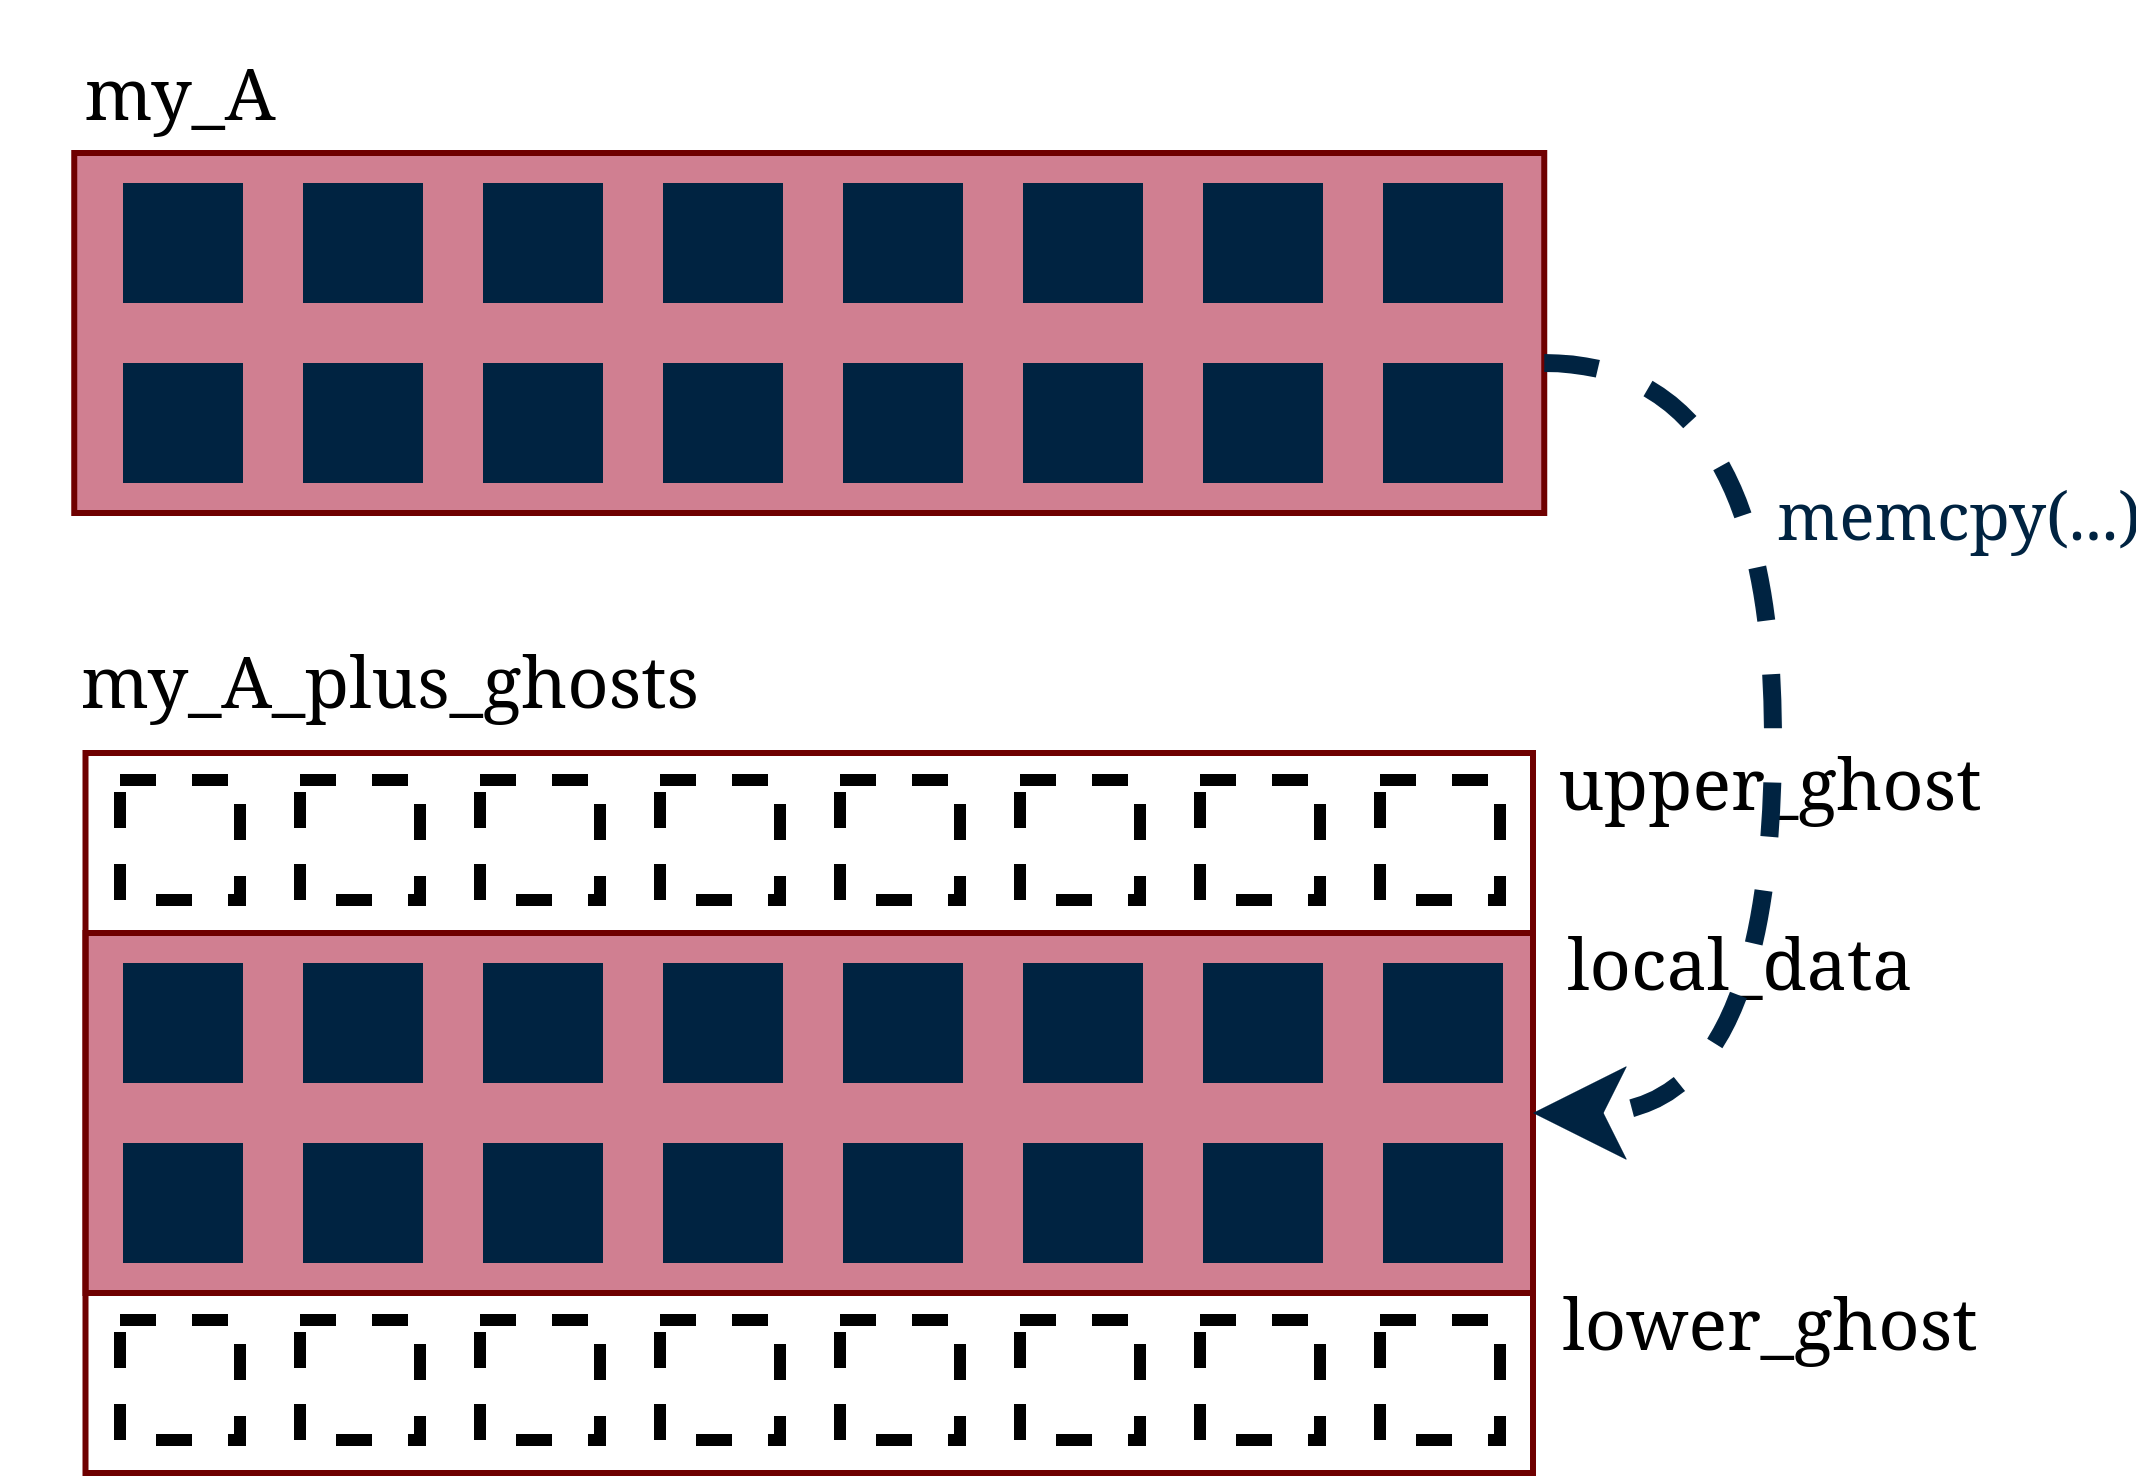

The diagram above was exported from draw.io. Its source (the exported page's mxGraphModel, read from the mxfile embedded in the PNG):
<mxGraphModel dx="879" dy="770" grid="1" gridSize="10" guides="1" tooltips="1" connect="1" arrows="1" fold="1" page="1" pageScale="1" pageWidth="160" pageHeight="90" math="0" shadow="0">
  <root>
    <mxCell id="CVjm3PwoDzOSRi631_Wo-0" />
    <mxCell id="CVjm3PwoDzOSRi631_Wo-1" parent="CVjm3PwoDzOSRi631_Wo-0" />
    <mxCell id="0pGX1wvAsaZkleWlnENn-44" parent="CVjm3PwoDzOSRi631_Wo-1" style="rounded=0;whiteSpace=wrap;html=1;fillColor=#a20025;strokeColor=#6F0000;fontColor=#ffffff;fillOpacity=50;" value="" vertex="1">
      <mxGeometry height="60" width="241.25" x="498.75" y="160" as="geometry" />
    </mxCell>
    <mxCell id="0pGX1wvAsaZkleWlnENn-39" parent="CVjm3PwoDzOSRi631_Wo-1" style="rounded=0;whiteSpace=wrap;html=1;fillColor=#a20025;strokeColor=#6F0000;fontColor=#ffffff;fillOpacity=50;" value="" vertex="1">
      <mxGeometry height="60" width="245" x="496.88" y="30" as="geometry" />
    </mxCell>
    <mxCell id="0pGX1wvAsaZkleWlnENn-42" parent="CVjm3PwoDzOSRi631_Wo-1" style="rounded=0;whiteSpace=wrap;html=1;fillColor=none;strokeColor=#6F0000;fontColor=#ffffff;movable=1;resizable=1;rotatable=1;deletable=1;editable=1;locked=0;connectable=1;" value="" vertex="1">
      <mxGeometry height="120" width="241.25" x="498.75" y="130" as="geometry" />
    </mxCell>
    <mxCell id="CVjm3PwoDzOSRi631_Wo-87" parent="CVjm3PwoDzOSRi631_Wo-1" style="whiteSpace=wrap;html=1;aspect=fixed;fillColor=#002341;fontColor=#ffffff;strokeColor=none;" value="" vertex="1">
      <mxGeometry height="20" width="20" x="505" y="35" as="geometry" />
    </mxCell>
    <mxCell id="CVjm3PwoDzOSRi631_Wo-88" parent="CVjm3PwoDzOSRi631_Wo-1" style="whiteSpace=wrap;html=1;aspect=fixed;fillColor=#002341;fontColor=#ffffff;strokeColor=none;" value="" vertex="1">
      <mxGeometry height="20" width="20" x="535" y="35" as="geometry" />
    </mxCell>
    <mxCell id="CVjm3PwoDzOSRi631_Wo-89" parent="CVjm3PwoDzOSRi631_Wo-1" style="whiteSpace=wrap;html=1;aspect=fixed;fillColor=#002341;fontColor=#ffffff;strokeColor=none;" value="" vertex="1">
      <mxGeometry height="20" width="20" x="595" y="35" as="geometry" />
    </mxCell>
    <mxCell id="CVjm3PwoDzOSRi631_Wo-90" parent="CVjm3PwoDzOSRi631_Wo-1" style="whiteSpace=wrap;html=1;aspect=fixed;fillColor=#002341;fontColor=#ffffff;strokeColor=none;" value="" vertex="1">
      <mxGeometry height="20" width="20" x="565" y="35" as="geometry" />
    </mxCell>
    <mxCell id="CVjm3PwoDzOSRi631_Wo-91" parent="CVjm3PwoDzOSRi631_Wo-1" style="whiteSpace=wrap;html=1;aspect=fixed;fillColor=#002341;fontColor=#ffffff;strokeColor=none;" value="" vertex="1">
      <mxGeometry height="20" width="20" x="625" y="35" as="geometry" />
    </mxCell>
    <mxCell id="CVjm3PwoDzOSRi631_Wo-92" parent="CVjm3PwoDzOSRi631_Wo-1" style="whiteSpace=wrap;html=1;aspect=fixed;fillColor=#002341;fontColor=#ffffff;strokeColor=none;" value="" vertex="1">
      <mxGeometry height="20" width="20" x="655" y="35" as="geometry" />
    </mxCell>
    <mxCell id="CVjm3PwoDzOSRi631_Wo-93" parent="CVjm3PwoDzOSRi631_Wo-1" style="whiteSpace=wrap;html=1;aspect=fixed;fillColor=#002341;fontColor=#ffffff;strokeColor=none;" value="" vertex="1">
      <mxGeometry height="20" width="20" x="715" y="35" as="geometry" />
    </mxCell>
    <mxCell id="CVjm3PwoDzOSRi631_Wo-94" parent="CVjm3PwoDzOSRi631_Wo-1" style="whiteSpace=wrap;html=1;aspect=fixed;fillColor=#002341;fontColor=#ffffff;strokeColor=none;" value="" vertex="1">
      <mxGeometry height="20" width="20" x="685" y="35" as="geometry" />
    </mxCell>
    <mxCell id="CVjm3PwoDzOSRi631_Wo-95" parent="CVjm3PwoDzOSRi631_Wo-1" style="whiteSpace=wrap;html=1;aspect=fixed;fillColor=#002341;fontColor=#ffffff;strokeColor=none;" value="" vertex="1">
      <mxGeometry height="20" width="20" x="505" y="65" as="geometry" />
    </mxCell>
    <mxCell id="CVjm3PwoDzOSRi631_Wo-96" parent="CVjm3PwoDzOSRi631_Wo-1" style="whiteSpace=wrap;html=1;aspect=fixed;fillColor=#002341;fontColor=#ffffff;strokeColor=none;" value="" vertex="1">
      <mxGeometry height="20" width="20" x="535" y="65" as="geometry" />
    </mxCell>
    <mxCell id="CVjm3PwoDzOSRi631_Wo-97" parent="CVjm3PwoDzOSRi631_Wo-1" style="whiteSpace=wrap;html=1;aspect=fixed;fillColor=#002341;fontColor=#ffffff;strokeColor=none;" value="" vertex="1">
      <mxGeometry height="20" width="20" x="595" y="65" as="geometry" />
    </mxCell>
    <mxCell id="CVjm3PwoDzOSRi631_Wo-98" parent="CVjm3PwoDzOSRi631_Wo-1" style="whiteSpace=wrap;html=1;aspect=fixed;fillColor=#002341;fontColor=#ffffff;strokeColor=none;" value="" vertex="1">
      <mxGeometry height="20" width="20" x="565" y="65" as="geometry" />
    </mxCell>
    <mxCell id="CVjm3PwoDzOSRi631_Wo-99" parent="CVjm3PwoDzOSRi631_Wo-1" style="whiteSpace=wrap;html=1;aspect=fixed;fillColor=#002341;fontColor=#ffffff;strokeColor=none;" value="" vertex="1">
      <mxGeometry height="20" width="20" x="625" y="65" as="geometry" />
    </mxCell>
    <mxCell id="CVjm3PwoDzOSRi631_Wo-100" parent="CVjm3PwoDzOSRi631_Wo-1" style="whiteSpace=wrap;html=1;aspect=fixed;fillColor=#002341;fontColor=#ffffff;strokeColor=none;" value="" vertex="1">
      <mxGeometry height="20" width="20" x="655" y="65" as="geometry" />
    </mxCell>
    <mxCell id="CVjm3PwoDzOSRi631_Wo-101" parent="CVjm3PwoDzOSRi631_Wo-1" style="whiteSpace=wrap;html=1;aspect=fixed;fillColor=#002341;fontColor=#ffffff;strokeColor=none;" value="" vertex="1">
      <mxGeometry height="20" width="20" x="715" y="65" as="geometry" />
    </mxCell>
    <mxCell id="CVjm3PwoDzOSRi631_Wo-102" parent="CVjm3PwoDzOSRi631_Wo-1" style="whiteSpace=wrap;html=1;aspect=fixed;fillColor=#002341;fontColor=#ffffff;strokeColor=none;" value="" vertex="1">
      <mxGeometry height="20" width="20" x="685" y="65" as="geometry" />
    </mxCell>
    <mxCell id="0pGX1wvAsaZkleWlnENn-1" parent="CVjm3PwoDzOSRi631_Wo-1" style="whiteSpace=wrap;html=1;aspect=fixed;fillColor=#002341;fontColor=#ffffff;strokeColor=none;" value="" vertex="1">
      <mxGeometry height="20" width="20" x="505" y="165" as="geometry" />
    </mxCell>
    <mxCell id="0pGX1wvAsaZkleWlnENn-2" parent="CVjm3PwoDzOSRi631_Wo-1" style="whiteSpace=wrap;html=1;aspect=fixed;fillColor=#002341;fontColor=#ffffff;strokeColor=none;" value="" vertex="1">
      <mxGeometry height="20" width="20" x="535" y="165" as="geometry" />
    </mxCell>
    <mxCell id="0pGX1wvAsaZkleWlnENn-3" parent="CVjm3PwoDzOSRi631_Wo-1" style="whiteSpace=wrap;html=1;aspect=fixed;fillColor=#002341;fontColor=#ffffff;strokeColor=none;" value="" vertex="1">
      <mxGeometry height="20" width="20" x="595" y="165" as="geometry" />
    </mxCell>
    <mxCell id="0pGX1wvAsaZkleWlnENn-4" parent="CVjm3PwoDzOSRi631_Wo-1" style="whiteSpace=wrap;html=1;aspect=fixed;fillColor=#002341;fontColor=#ffffff;strokeColor=none;" value="" vertex="1">
      <mxGeometry height="20" width="20" x="565" y="165" as="geometry" />
    </mxCell>
    <mxCell id="0pGX1wvAsaZkleWlnENn-5" parent="CVjm3PwoDzOSRi631_Wo-1" style="whiteSpace=wrap;html=1;aspect=fixed;fillColor=#002341;fontColor=#ffffff;strokeColor=none;" value="" vertex="1">
      <mxGeometry height="20" width="20" x="625" y="165" as="geometry" />
    </mxCell>
    <mxCell id="0pGX1wvAsaZkleWlnENn-6" parent="CVjm3PwoDzOSRi631_Wo-1" style="whiteSpace=wrap;html=1;aspect=fixed;fillColor=#002341;fontColor=#ffffff;strokeColor=none;" value="" vertex="1">
      <mxGeometry height="20" width="20" x="655" y="165" as="geometry" />
    </mxCell>
    <mxCell id="0pGX1wvAsaZkleWlnENn-7" parent="CVjm3PwoDzOSRi631_Wo-1" style="whiteSpace=wrap;html=1;aspect=fixed;fillColor=#002341;fontColor=#ffffff;strokeColor=none;" value="" vertex="1">
      <mxGeometry height="20" width="20" x="715" y="165" as="geometry" />
    </mxCell>
    <mxCell id="0pGX1wvAsaZkleWlnENn-8" parent="CVjm3PwoDzOSRi631_Wo-1" style="whiteSpace=wrap;html=1;aspect=fixed;fillColor=#002341;fontColor=#ffffff;strokeColor=none;" value="" vertex="1">
      <mxGeometry height="20" width="20" x="685" y="165" as="geometry" />
    </mxCell>
    <mxCell id="0pGX1wvAsaZkleWlnENn-9" parent="CVjm3PwoDzOSRi631_Wo-1" style="whiteSpace=wrap;html=1;aspect=fixed;fillColor=#002341;fontColor=#ffffff;strokeColor=none;" value="" vertex="1">
      <mxGeometry height="20" width="20" x="505" y="195" as="geometry" />
    </mxCell>
    <mxCell id="0pGX1wvAsaZkleWlnENn-10" parent="CVjm3PwoDzOSRi631_Wo-1" style="whiteSpace=wrap;html=1;aspect=fixed;fillColor=#002341;fontColor=#ffffff;strokeColor=none;" value="" vertex="1">
      <mxGeometry height="20" width="20" x="535" y="195" as="geometry" />
    </mxCell>
    <mxCell id="0pGX1wvAsaZkleWlnENn-11" parent="CVjm3PwoDzOSRi631_Wo-1" style="whiteSpace=wrap;html=1;aspect=fixed;fillColor=#002341;fontColor=#ffffff;strokeColor=none;" value="" vertex="1">
      <mxGeometry height="20" width="20" x="595" y="195" as="geometry" />
    </mxCell>
    <mxCell id="0pGX1wvAsaZkleWlnENn-12" parent="CVjm3PwoDzOSRi631_Wo-1" style="whiteSpace=wrap;html=1;aspect=fixed;fillColor=#002341;fontColor=#ffffff;strokeColor=none;" value="" vertex="1">
      <mxGeometry height="20" width="20" x="565" y="195" as="geometry" />
    </mxCell>
    <mxCell id="0pGX1wvAsaZkleWlnENn-13" parent="CVjm3PwoDzOSRi631_Wo-1" style="whiteSpace=wrap;html=1;aspect=fixed;fillColor=#002341;fontColor=#ffffff;strokeColor=none;" value="" vertex="1">
      <mxGeometry height="20" width="20" x="625" y="195" as="geometry" />
    </mxCell>
    <mxCell id="0pGX1wvAsaZkleWlnENn-14" parent="CVjm3PwoDzOSRi631_Wo-1" style="whiteSpace=wrap;html=1;aspect=fixed;fillColor=#002341;fontColor=#ffffff;strokeColor=none;" value="" vertex="1">
      <mxGeometry height="20" width="20" x="655" y="195" as="geometry" />
    </mxCell>
    <mxCell id="0pGX1wvAsaZkleWlnENn-15" parent="CVjm3PwoDzOSRi631_Wo-1" style="whiteSpace=wrap;html=1;aspect=fixed;fillColor=#002341;fontColor=#ffffff;strokeColor=none;" value="" vertex="1">
      <mxGeometry height="20" width="20" x="715" y="195" as="geometry" />
    </mxCell>
    <mxCell id="0pGX1wvAsaZkleWlnENn-16" parent="CVjm3PwoDzOSRi631_Wo-1" style="whiteSpace=wrap;html=1;aspect=fixed;fillColor=#002341;fontColor=#ffffff;strokeColor=none;" value="" vertex="1">
      <mxGeometry height="20" width="20" x="685" y="195" as="geometry" />
    </mxCell>
    <mxCell id="0pGX1wvAsaZkleWlnENn-21" parent="CVjm3PwoDzOSRi631_Wo-1" style="whiteSpace=wrap;html=1;aspect=fixed;fillColor=none;fontColor=#ffffff;strokeColor=default;strokeWidth=2;dashed=1;" value="" vertex="1">
      <mxGeometry height="20" width="20" x="505" y="135" as="geometry" />
    </mxCell>
    <mxCell id="0pGX1wvAsaZkleWlnENn-22" parent="CVjm3PwoDzOSRi631_Wo-1" style="whiteSpace=wrap;html=1;aspect=fixed;fillColor=none;fontColor=#ffffff;strokeColor=default;strokeWidth=2;dashed=1;" value="" vertex="1">
      <mxGeometry height="20" width="20" x="535" y="135" as="geometry" />
    </mxCell>
    <mxCell id="0pGX1wvAsaZkleWlnENn-23" parent="CVjm3PwoDzOSRi631_Wo-1" style="whiteSpace=wrap;html=1;aspect=fixed;fillColor=none;fontColor=#ffffff;strokeColor=default;strokeWidth=2;dashed=1;" value="" vertex="1">
      <mxGeometry height="20" width="20" x="595" y="135" as="geometry" />
    </mxCell>
    <mxCell id="0pGX1wvAsaZkleWlnENn-24" parent="CVjm3PwoDzOSRi631_Wo-1" style="whiteSpace=wrap;html=1;aspect=fixed;fillColor=none;fontColor=#ffffff;strokeColor=default;strokeWidth=2;dashed=1;" value="" vertex="1">
      <mxGeometry height="20" width="20" x="565" y="135" as="geometry" />
    </mxCell>
    <mxCell id="0pGX1wvAsaZkleWlnENn-25" parent="CVjm3PwoDzOSRi631_Wo-1" style="whiteSpace=wrap;html=1;aspect=fixed;fillColor=none;fontColor=#ffffff;strokeColor=default;strokeWidth=2;dashed=1;" value="" vertex="1">
      <mxGeometry height="20" width="20" x="625" y="135" as="geometry" />
    </mxCell>
    <mxCell id="0pGX1wvAsaZkleWlnENn-26" parent="CVjm3PwoDzOSRi631_Wo-1" style="whiteSpace=wrap;html=1;aspect=fixed;fillColor=none;fontColor=#ffffff;strokeColor=default;strokeWidth=2;dashed=1;" value="" vertex="1">
      <mxGeometry height="20" width="20" x="655" y="135" as="geometry" />
    </mxCell>
    <mxCell id="0pGX1wvAsaZkleWlnENn-27" parent="CVjm3PwoDzOSRi631_Wo-1" style="whiteSpace=wrap;html=1;aspect=fixed;fillColor=none;fontColor=#ffffff;strokeColor=default;strokeWidth=2;dashed=1;" value="" vertex="1">
      <mxGeometry height="20" width="20" x="715" y="135" as="geometry" />
    </mxCell>
    <mxCell id="0pGX1wvAsaZkleWlnENn-28" parent="CVjm3PwoDzOSRi631_Wo-1" style="whiteSpace=wrap;html=1;aspect=fixed;fillColor=none;fontColor=#ffffff;strokeColor=default;strokeWidth=2;dashed=1;" value="" vertex="1">
      <mxGeometry height="20" width="20" x="685" y="135" as="geometry" />
    </mxCell>
    <mxCell id="0pGX1wvAsaZkleWlnENn-29" parent="CVjm3PwoDzOSRi631_Wo-1" style="whiteSpace=wrap;html=1;aspect=fixed;fillColor=none;fontColor=#ffffff;strokeColor=default;strokeWidth=2;dashed=1;" value="" vertex="1">
      <mxGeometry height="20" width="20" x="505" y="225" as="geometry" />
    </mxCell>
    <mxCell id="0pGX1wvAsaZkleWlnENn-30" parent="CVjm3PwoDzOSRi631_Wo-1" style="whiteSpace=wrap;html=1;aspect=fixed;fillColor=none;fontColor=#ffffff;strokeColor=default;strokeWidth=2;dashed=1;" value="" vertex="1">
      <mxGeometry height="20" width="20" x="535" y="225" as="geometry" />
    </mxCell>
    <mxCell id="0pGX1wvAsaZkleWlnENn-31" parent="CVjm3PwoDzOSRi631_Wo-1" style="whiteSpace=wrap;html=1;aspect=fixed;fillColor=none;fontColor=#ffffff;strokeColor=default;strokeWidth=2;dashed=1;" value="" vertex="1">
      <mxGeometry height="20" width="20" x="595" y="225" as="geometry" />
    </mxCell>
    <mxCell id="0pGX1wvAsaZkleWlnENn-32" parent="CVjm3PwoDzOSRi631_Wo-1" style="whiteSpace=wrap;html=1;aspect=fixed;fillColor=none;fontColor=#ffffff;strokeColor=default;strokeWidth=2;dashed=1;" value="" vertex="1">
      <mxGeometry height="20" width="20" x="565" y="225" as="geometry" />
    </mxCell>
    <mxCell id="0pGX1wvAsaZkleWlnENn-33" parent="CVjm3PwoDzOSRi631_Wo-1" style="whiteSpace=wrap;html=1;aspect=fixed;fillColor=none;fontColor=#ffffff;strokeColor=default;strokeWidth=2;dashed=1;" value="" vertex="1">
      <mxGeometry height="20" width="20" x="625" y="225" as="geometry" />
    </mxCell>
    <mxCell id="0pGX1wvAsaZkleWlnENn-34" parent="CVjm3PwoDzOSRi631_Wo-1" style="whiteSpace=wrap;html=1;aspect=fixed;fillColor=none;fontColor=#ffffff;strokeColor=default;strokeWidth=2;dashed=1;" value="" vertex="1">
      <mxGeometry height="20" width="20" x="655" y="225" as="geometry" />
    </mxCell>
    <mxCell id="0pGX1wvAsaZkleWlnENn-35" parent="CVjm3PwoDzOSRi631_Wo-1" style="whiteSpace=wrap;html=1;aspect=fixed;fillColor=none;fontColor=#ffffff;strokeColor=default;strokeWidth=2;dashed=1;" value="" vertex="1">
      <mxGeometry height="20" width="20" x="715" y="225" as="geometry" />
    </mxCell>
    <mxCell id="0pGX1wvAsaZkleWlnENn-36" parent="CVjm3PwoDzOSRi631_Wo-1" style="whiteSpace=wrap;html=1;aspect=fixed;fillColor=none;fontColor=#ffffff;strokeColor=default;strokeWidth=2;dashed=1;" value="" vertex="1">
      <mxGeometry height="20" width="20" x="685" y="225" as="geometry" />
    </mxCell>
    <mxCell id="0pGX1wvAsaZkleWlnENn-37" parent="CVjm3PwoDzOSRi631_Wo-1" style="text;html=1;whiteSpace=wrap;strokeColor=none;fillColor=none;align=center;verticalAlign=middle;rounded=0;fontFamily=Courier New;" value="upper_ghost" vertex="1">
      <mxGeometry height="30" width="80" x="740" y="120" as="geometry" />
    </mxCell>
    <mxCell id="0pGX1wvAsaZkleWlnENn-38" parent="CVjm3PwoDzOSRi631_Wo-1" style="text;html=1;whiteSpace=wrap;strokeColor=none;fillColor=none;align=center;verticalAlign=middle;rounded=0;fontFamily=Courier New;" value="lower_ghost" vertex="1">
      <mxGeometry height="30" width="80" x="740" y="210" as="geometry" />
    </mxCell>
    <mxCell id="0pGX1wvAsaZkleWlnENn-40" parent="CVjm3PwoDzOSRi631_Wo-1" style="text;html=1;whiteSpace=wrap;strokeColor=none;fillColor=none;align=center;verticalAlign=middle;rounded=0;" value="&lt;span style=&quot;color: light-dark(rgb(0, 0, 0), rgb(153, 0, 0));&quot;&gt;my_A&lt;/span&gt;" vertex="1">
      <mxGeometry height="30" width="60" x="485" y="5" as="geometry" />
    </mxCell>
    <mxCell id="0pGX1wvAsaZkleWlnENn-41" parent="CVjm3PwoDzOSRi631_Wo-1" style="text;html=1;whiteSpace=wrap;strokeColor=none;fillColor=none;align=center;verticalAlign=middle;rounded=0;" value="&lt;span style=&quot;color: light-dark(rgb(0, 0, 0), rgb(153, 0, 0));&quot;&gt;my_A_plus_ghosts&lt;/span&gt;" vertex="1">
      <mxGeometry height="35" width="110" x="495" y="100" as="geometry" />
    </mxCell>
    <mxCell id="0pGX1wvAsaZkleWlnENn-45" parent="CVjm3PwoDzOSRi631_Wo-1" style="text;html=1;whiteSpace=wrap;strokeColor=none;fillColor=none;align=center;verticalAlign=middle;rounded=0;fontFamily=Courier New;" value="local_data" vertex="1">
      <mxGeometry height="30" width="70" x="740" y="150" as="geometry" />
    </mxCell>
    <mxCell id="0pGX1wvAsaZkleWlnENn-47" edge="1" parent="CVjm3PwoDzOSRi631_Wo-1" source="0pGX1wvAsaZkleWlnENn-45" style="edgeStyle=orthogonalEdgeStyle;rounded=0;orthogonalLoop=1;jettySize=auto;html=1;exitX=0.5;exitY=1;exitDx=0;exitDy=0;" target="0pGX1wvAsaZkleWlnENn-45">
      <mxGeometry relative="1" as="geometry" />
    </mxCell>
    <mxCell id="0pGX1wvAsaZkleWlnENn-49" edge="1" parent="CVjm3PwoDzOSRi631_Wo-1" style="endArrow=classic;html=1;rounded=0;entryX=1;entryY=0.5;entryDx=0;entryDy=0;edgeStyle=orthogonalEdgeStyle;curved=1;strokeWidth=3;fillColor=#fff2cc;strokeColor=#002341;gradientColor=#ffd966;dashed=1;" target="0pGX1wvAsaZkleWlnENn-42" value="">
      <mxGeometry height="50" relative="1" width="50" as="geometry">
        <Array as="points">
          <mxPoint x="780" y="65" />
          <mxPoint x="780" y="190" />
        </Array>
        <mxPoint x="741.88" y="65" as="sourcePoint" />
        <mxPoint x="791.88" y="15" as="targetPoint" />
      </mxGeometry>
    </mxCell>
    <mxCell id="0pGX1wvAsaZkleWlnENn-50" connectable="0" parent="0pGX1wvAsaZkleWlnENn-49" style="edgeLabel;html=1;align=center;verticalAlign=middle;resizable=0;points=[];" value="&lt;span style=&quot;color: rgb(0, 35, 65);&quot;&gt;memcpy(...)&lt;/span&gt;" vertex="1">
      <mxGeometry relative="1" x="-0.2795" y="-5" as="geometry">
        <mxPoint x="35" y="-10" as="offset" />
      </mxGeometry>
    </mxCell>
  </root>
</mxGraphModel>